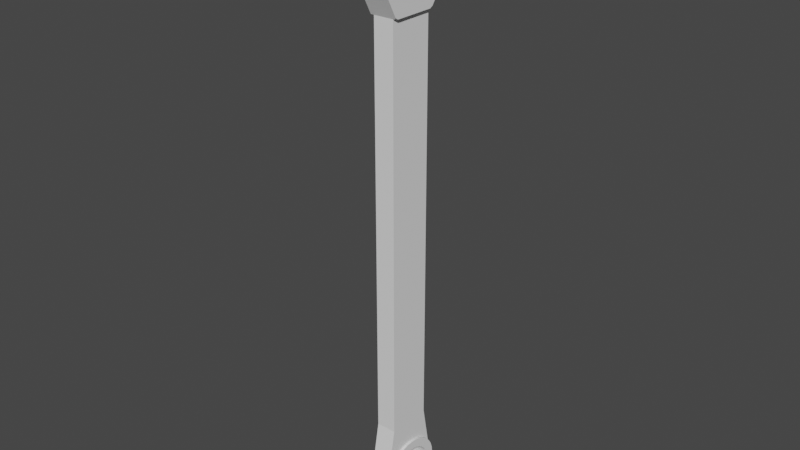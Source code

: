 # Source: wrenchi.blend  (saved by Blender 3.3.6; exported with 4.5.12 LTS)
import bpy
from mathutils import Matrix  # noqa: F401  (used for matrix-valued properties, if any)

bpy.ops.wm.read_factory_settings(use_empty=True)
scene = bpy.context.scene
scene.name = 'Scene'

# ---- collections
col_collection = bpy.data.collections.new('Collection'); scene.collection.children.link(col_collection)

# ---- world
world_world = bpy.data.worlds.new('World'); scene.world = world_world
world_world.use_nodes = True; world_world.node_tree.nodes.clear()
_N = world_world.node_tree.nodes; _L = world_world.node_tree.links
n0 = _N.new('ShaderNodeOutputWorld'); n0.name = 'World Output'; n0.location = (300, 300)
n1 = _N.new('ShaderNodeBackground'); n1.name = 'Background'; n1.location = (10, 300)
n1.inputs[0].default_value = (0.05088, 0.05088, 0.05088, 1.0)
_L.new(n1.outputs[0], n0.inputs[0])
n0.is_active_output = True
world_world.color = (0.05088, 0.05088, 0.05088)
world_world.use_sun_shadow = False
world_world.sun_shadow_jitter_overblur = 0.0

# ---- meshes
me_cube = bpy.data.meshes.new('Cube')
me_cube.from_pydata([(0.6031, 1.016, -6.562), (0.6031, -0.8016, -6.562), (0.003053, 1.016, -6.562), (0.003053, -0.8016, -6.562), (0.6031, 0.7774, 6.875), (0.003053, -0.5641, 6.875), (0.6031, -0.5641, 6.875), (0.003053, 0.7774, 6.875), (0.003053, 0.1015, -6.13), (0.6031, 0.1001, -6.13), (0.6031, 0.1015, 6.875), (0.003053, 0.1015, 6.875), (0.6031, 0.7774, -5.251), (0.6031, -0.5641, -5.251), (0.003053, 0.7774, -5.251), (0.003053, -0.5641, -5.251), (-0.07521, 1.116, -6.927), (0.6813, 1.116, -6.927), (-0.07521, 1.096, -7.108), (0.6813, 1.096, -7.108), (-0.07521, 1.04, -7.282), (0.6813, 1.04, -7.282), (-0.07521, 0.9471, -7.442), (0.6813, 0.9471, -7.442), (-0.07521, 0.8227, -7.583), (0.6813, 0.8227, -7.583), (-0.07521, 0.6712, -7.699), (0.6813, 0.6712, -7.699), (-0.07521, 0.4983, -7.784), (0.6813, 0.4983, -7.784), (-0.07521, 0.3107, -7.837), (0.6813, 0.3107, -7.837), (-0.07521, 0.1156, -7.855), (0.6813, 0.1156, -7.855), (-0.07521, -0.07947, -7.837), (0.6813, -0.07947, -7.837), (-0.07521, -0.2671, -7.784), (0.6813, -0.2671, -7.784), (-0.07521, -0.4399, -7.699), (0.6813, -0.4399, -7.699), (-0.07521, -0.5915, -7.583), (0.6813, -0.5915, -7.583), (-0.07521, -0.7158, -7.442), (0.6813, -0.7158, -7.442), (-0.07521, -0.8083, -7.282), (0.6813, -0.8083, -7.282), (-0.07521, -0.8652, -7.108), (0.6813, -0.8652, -7.108), (-0.07521, -0.8844, -6.927), (0.6813, -0.8844, -6.927), (-0.07521, -0.8652, -6.745), (0.6813, -0.8652, -6.745), (-0.07521, -0.8083, -6.571), (0.6813, -0.8083, -6.571), (-0.07521, -0.7158, -6.411), (0.6813, -0.7158, -6.411), (-0.07521, -0.5915, -6.27), (0.6813, -0.5915, -6.27), (-0.07521, -0.4399, -6.155), (0.6813, -0.4399, -6.155), (-0.07521, -0.2671, -6.069), (0.6813, -0.2671, -6.069), (-0.07521, -0.07947, -6.016), (0.6813, -0.07947, -6.016), (-0.07521, 0.1156, -5.998), (0.6813, 0.1156, -5.998), (-0.07521, 0.3107, -6.016), (0.6813, 0.3107, -6.016), (-0.07521, 0.4983, -6.069), (0.6813, 0.4983, -6.069), (-0.07521, 0.6712, -6.155), (0.6813, 0.6712, -6.155), (-0.07521, 0.8227, -6.27), (0.6813, 0.8227, -6.27), (-0.07521, 0.9471, -6.411), (0.6813, 0.9471, -6.411), (-0.07521, 1.04, -6.571), (0.6813, 1.04, -6.571), (-0.07521, 1.096, -6.745), (0.6813, 1.096, -6.745), (0.6813, 0.7196, -6.563), (0.6813, 0.8257, -6.801), (0.6813, 0.7853, -6.677), (0.6813, 0.4005, -7.539), (0.6813, 0.1284, -6.27), (0.6813, -0.01027, -6.282), (0.6813, 0.2671, -6.282), (0.6813, -0.2665, -6.381), (0.6813, 0.5234, -6.381), (0.6813, -0.1436, -6.32), (0.6813, 0.4005, -6.32), (0.6813, -0.5284, -6.677), (0.6813, -0.4627, -6.563), (0.6813, 0.8394, -6.93), (0.6813, 0.7853, -7.182), (0.6813, 0.8257, -7.058), (0.6813, -0.3743, -6.463), (0.6813, 0.6311, -6.463), (0.6813, -0.5689, -6.801), (0.6813, -0.5825, -6.93), (0.6813, -0.5689, -7.058), (0.6813, -0.5284, -7.182), (0.6813, 0.7196, -7.296), (0.6813, -0.4627, -7.296), (0.6813, 0.5234, -7.478), (0.6813, -0.2665, -7.478), (0.6813, 0.6311, -7.396), (0.6813, 0.1284, -7.59), (0.6813, 0.2671, -7.577), (0.6813, -0.1436, -7.539), (0.6813, -0.01027, -7.577), (0.6813, -0.3743, -7.396), (-0.07521, 0.7853, -7.182), (-0.07521, 0.6311, -7.396), (-0.07521, 0.7196, -7.296), (-0.07521, 0.5234, -6.381), (-0.07521, 0.8257, -6.801), (-0.07521, 0.8394, -6.93), (-0.07521, -0.4627, -7.296), (-0.07521, -0.5284, -7.182), (-0.07521, -0.5689, -7.058), (-0.07521, 0.8257, -7.058), (-0.07521, -0.2665, -7.478), (-0.07521, 0.5234, -7.478), (-0.07521, 0.1284, -7.59), (-0.07521, 0.2671, -7.577), (-0.07521, -0.01027, -7.577), (-0.07521, 0.4005, -7.539), (-0.07521, -0.1436, -7.539), (-0.07521, -0.3743, -7.396), (-0.07521, 0.1284, -6.27), (-0.07521, -0.01027, -6.282), (-0.07521, 0.2671, -6.282), (-0.07521, -0.2665, -6.381), (-0.07521, -0.3743, -6.463), (-0.07521, -0.1436, -6.32), (-0.07521, 0.4005, -6.32), (-0.07521, 0.7853, -6.677), (-0.07521, -0.4627, -6.563), (-0.07521, 0.7196, -6.563), (-0.07521, -0.5825, -6.93), (-0.07521, -0.5689, -6.801), (-0.07521, -0.5284, -6.677), (-0.07521, 0.6311, -6.463), (-0.09573, -0.5641, 6.875), (-0.09573, -1.422, 9.26), (-0.05062, -1.407, 9.302), (-0.09573, -1.37, 9.327), (-0.09573, 0.6005, 8.655), (-0.05062, 0.6447, 8.646), (-0.09573, 0.6643, 8.686), (-0.09573, 1.233, 7.53), (-0.09573, 1.285, 7.604), (-0.05062, 1.259, 7.567), (-0.09573, 0.7323, 6.875), (-0.09573, 0.8032, 6.912), (-0.05062, 0.7774, 6.875), (-0.09573, -0.585, 6.915), (-0.09573, -0.519, 6.875), (-0.09573, -0.3274, 8.892), (-0.05063, -0.3355, 8.847), (-0.09573, -0.2918, 8.839), (-0.09573, -0.8971, 7.513), (-0.05062, -0.918, 7.553), (-0.09573, -0.9462, 7.588), (-0.09573, 1.744, 9.059), (-0.09573, 1.724, 9.145), (-0.05062, 1.745, 9.105), (-0.09573, 1.723, 8.276), (-0.05062, 1.722, 8.231), (-0.09573, 1.696, 8.194), (-0.09573, -1.161, 7.856), (-0.05062, -1.189, 7.892), (-0.09573, -1.214, 7.929), (-0.09573, 1.652, 9.283), (-0.09573, 1.61, 9.363), (-0.05062, 1.631, 9.323), (-0.09573, -1.636, 8.64), (-0.09573, -1.626, 8.559), (-0.05062, -1.65, 8.597), (-0.05062, 1.517, 9.542), (-0.09573, 1.537, 9.502), (-0.09573, 1.496, 9.581), (-0.09573, 0.0564, 6.875), (-0.09573, 0.1466, 6.875), (-0.05062, 0.1015, 6.875), (-0.09573, -0.7238, 7.181), (-0.05062, -0.7447, 7.221), (-0.09573, -0.7656, 7.261), (-0.09573, -0.3785, 9.968), (-0.05062, -0.3406, 9.993), (-0.09573, -0.3032, 9.967), (-0.09573, -0.1479, 9.812), (-0.09573, -0.1767, 9.882), (-0.05062, -0.1391, 9.857), (-0.09573, 1.2, 9.795), (-0.05062, 1.219, 9.835), (-0.09573, 1.264, 9.836), (-0.09573, 1.317, 9.837), (-0.05062, 1.362, 9.838), (-0.09573, 1.383, 9.798), (0.6463, -0.3277, 8.836), (0.7063, -0.316, 8.895), (0.7063, -0.268, 8.824), (0.6463, 1.259, 7.567), (0.7063, 1.294, 7.616), (0.7063, 1.225, 7.518), (0.7063, 0.8117, 6.925), (0.7063, 0.7173, 6.875), (0.6463, 0.7774, 6.875), (0.7063, -0.7169, 7.168), (0.7063, -0.7725, 7.274), (0.6463, -0.7447, 7.221), (0.7063, -0.5041, 6.875), (0.7063, -0.592, 6.929), (0.6463, -0.5641, 6.875), (0.7063, 0.1616, 6.875), (0.7063, 0.04144, 6.875), (0.6463, 0.1015, 6.875), (0.7063, 0.5857, 8.657), (0.7063, 0.6708, 8.7), (0.6463, 0.6447, 8.646), (0.6463, 1.745, 9.105), (0.7063, 1.717, 9.158), (0.7063, 1.743, 9.044), (0.7063, 1.723, 8.291), (0.7063, 1.687, 8.181), (0.6463, 1.722, 8.231), (0.7063, -1.151, 7.845), (0.7063, -1.222, 7.942), (0.6463, -1.189, 7.892), (0.6463, -0.918, 7.553), (0.7063, -0.8902, 7.5), (0.7063, -0.9555, 7.6), (0.6463, 1.631, 9.323), (0.7063, 1.603, 9.376), (0.7063, 1.659, 9.27), (0.7063, -1.617, 8.547), (0.7063, -1.631, 8.654), (0.6463, -1.65, 8.597), (0.6463, 1.517, 9.542), (0.7063, 1.489, 9.595), (0.7063, 1.544, 9.488), (0.7063, -1.427, 9.245), (0.7063, -1.357, 9.335), (0.6463, -1.407, 9.302), (0.7063, -0.1867, 9.89), (0.7063, -0.1478, 9.797), (0.6463, -0.1369, 9.856), (0.6463, -0.3406, 9.993), (0.7063, -0.391, 9.96), (0.7063, -0.2907, 9.959), (0.7063, 1.302, 9.837), (0.7063, 1.39, 9.784), (0.6463, 1.362, 9.838), (0.6463, 1.219, 9.835), (0.7063, 1.193, 9.781), (0.7063, 1.279, 9.836)], [], [(8, 9, 1, 3), (14, 7, 4, 12), (15, 14, 2, 8, 3), (12, 4, 10, 6, 13), (13, 6, 5, 15), (2, 0, 9, 8), (12, 13, 1, 9, 0), (1, 13, 15, 3), (2, 14, 12, 0), (215, 214, 210, 212, 187, 186, 144), (256, 255, 196, 195, 150, 149, 221, 220), (6, 10, 218, 217, 213, 215), (212, 211, 232, 231, 163, 162, 188, 187), (157, 144, 186), (10, 4, 209, 208, 216, 218), (169, 168, 165, 167, 222, 224, 225, 227), (5, 6, 215, 144), (202, 201, 160, 159, 192, 194, 248, 247), (15, 5, 11, 7, 14), (11, 5, 144, 183, 185), (7, 11, 185, 184, 154, 156), (242, 241, 253, 252, 257, 256, 220, 219, 203, 202, 247, 246, 251, 250, 244, 243, 238, 237, 229, 228, 233, 232, 211, 210, 214, 213, 217, 216, 208, 207, 206, 205, 226, 225, 224, 223, 236, 235), (230, 229, 237, 239, 179, 178, 173, 172), (231, 233, 228, 230, 172, 171, 164, 163), (167, 166, 174, 176, 234, 236, 223, 222), (245, 244, 250, 249, 190, 189, 147, 146), (246, 248, 194, 193, 191, 190, 249, 251), (239, 238, 243, 245, 146, 145, 177, 179), (176, 175, 181, 180, 240, 242, 235, 234), (197, 196, 255, 257, 252, 254, 199, 198), (4, 7, 156, 209), (16, 17, 19, 18), (18, 19, 21, 20), (20, 21, 23, 22), (22, 23, 25, 24), (24, 25, 27, 26), (26, 27, 29, 28), (28, 29, 31, 30), (30, 31, 33, 32), (32, 33, 35, 34), (34, 35, 37, 36), (36, 37, 39, 38), (38, 39, 41, 40), (40, 41, 43, 42), (42, 43, 45, 44), (44, 45, 47, 46), (46, 47, 49, 48), (48, 49, 51, 50), (50, 51, 53, 52), (52, 53, 55, 54), (54, 55, 57, 56), (56, 57, 59, 58), (58, 59, 61, 60), (60, 61, 63, 62), (62, 63, 65, 64), (64, 65, 67, 66), (66, 67, 69, 68), (68, 69, 71, 70), (70, 71, 73, 72), (72, 73, 75, 74), (74, 75, 77, 76), (76, 77, 79, 78), (78, 79, 17, 16), (77, 75, 73, 71, 69, 67, 65, 63, 61, 59, 57, 55, 53, 51, 49, 47, 45, 43, 41, 39, 37, 35, 33, 31, 29, 27, 25, 23, 21, 94, 102, 106, 104, 83, 108, 107, 110, 109, 105, 111, 103, 101, 100, 99, 98, 91, 92, 96, 87, 89, 85, 84, 86, 90, 88, 97, 80, 82), (94, 21, 19, 17, 79, 77, 82, 81, 93, 95), (114, 22, 24, 26, 28, 30, 32, 34, 36, 38, 40, 42, 44, 46, 48, 50, 52, 54, 56, 58, 60, 62, 64, 66, 68, 70, 72, 74, 76, 78, 116, 137, 139, 143, 115, 136, 132, 130, 131, 135, 133, 134, 138, 142, 141, 140, 120, 119, 118, 129, 122, 128, 126, 124, 125, 127, 123, 113), (116, 78, 16, 18, 20, 22, 114, 112, 121, 117), (121, 95, 93, 117), (112, 94, 95, 121), (114, 102, 94, 112), (113, 106, 102, 114), (104, 106, 113, 123), (83, 104, 123, 127), (108, 83, 127, 125), (107, 108, 125, 124), (110, 107, 124, 126), (109, 110, 126, 128), (105, 109, 128, 122), (111, 105, 122, 129), (103, 111, 129, 118), (101, 103, 118, 119), (100, 101, 119, 120), (99, 100, 120, 140), (98, 99, 140, 141), (91, 98, 141, 142), (92, 91, 142, 138), (96, 92, 138, 134), (133, 87, 96, 134), (135, 89, 87, 133), (131, 85, 89, 135), (130, 84, 85, 131), (132, 86, 84, 130), (136, 90, 86, 132), (115, 88, 90, 136), (143, 97, 88, 115), (139, 80, 97, 143), (137, 82, 80, 139), (116, 81, 82, 137), (117, 93, 81, 116), (156, 155, 151, 153, 204, 206, 207, 209), (144, 158, 183), (153, 152, 170, 169, 227, 226, 205, 204), (180, 182, 200, 199, 254, 253, 241, 240), (145, 146, 147), (148, 149, 150), (151, 152, 153), (154, 155, 156), (157, 158, 144), (159, 160, 161), (162, 163, 164), (165, 166, 167), (168, 169, 170), (171, 172, 173), (174, 175, 176), (177, 178, 179), (180, 181, 182), (183, 184, 185), (186, 187, 188), (189, 190, 191), (192, 193, 194), (195, 196, 197), (198, 199, 200), (184, 183, 158, 157, 186, 188, 162, 164, 171, 173, 178, 177, 145, 147, 189, 191, 193, 192, 159, 161, 148, 150, 195, 197, 198, 200, 182, 181, 175, 174, 166, 165, 168, 170, 152, 151, 155, 154), (201, 202, 203), (204, 205, 206), (209, 207, 208), (210, 211, 212), (215, 213, 214), (216, 217, 218), (219, 220, 221), (222, 223, 224), (225, 226, 227), (228, 229, 230), (231, 232, 233), (234, 235, 236), (237, 238, 239), (240, 241, 242), (243, 244, 245), (246, 247, 248), (249, 250, 251), (252, 253, 254), (255, 256, 257), (219, 221, 149, 148, 161, 160, 201, 203)])
_uv = me_cube.uv_layers.new(name='UVMap')
_uv.uv.foreach_set('vector', [0.125, 0.626, 0.375, 0.626, 0.375, 0.75, 0.125, 0.75, 0.3854, 0.25, 0.6009, 0.25, 0.6009, 0.5, 0.3854, 0.5, 0.3854, 0.0, 0.3854, 0.25, 0.375, 0.25, 0.375, 0.124, 0.375, 0.0, 0.3854, 0.5, 0.6009, 0.5, 0.6009, 0.626, 0.6009, 0.75, 0.3854, 0.75, 0.3854, 0.75, 0.6009, 0.75, 0.6009, 1.0, 0.3854, 1.0, 0.125, 0.5, 0.375, 0.5, 0.375, 0.626, 0.125, 0.626, 0.3854, 0.5, 0.3854, 0.75, 0.375, 0.75, 0.375, 0.626, 0.375, 0.5, 0.375, 0.75, 0.3854, 0.75, 0.3854, 1.0, 0.375, 1.0, 0.375, 0.25, 0.3854, 0.25, 0.3854, 0.5, 0.375, 0.5, 0.6009, 0.7687, 0.6019, 0.75, 0.6061, 0.75, 0.6071, 0.7687, 0.6071, 0.9859, 0.6063, 1.0, 0.6009, 1.0, 0.625, 0.5186, 0.6437, 0.5135, 0.8609, 0.5135, 0.875, 0.5174, 0.875, 0.6221, 0.8609, 0.626, 0.6437, 0.626, 0.625, 0.6208, 0.6009, 0.75, 0.6009, 0.626, 0.6009, 0.626, 0.6009, 0.6371, 0.6009, 0.7388, 0.6009, 0.75, 0.6071, 0.7687, 0.608, 0.75, 0.612, 0.75, 0.613, 0.7687, 0.613, 0.9859, 0.6122, 1.0, 0.6078, 1.0, 0.6071, 0.9859, 0.6016, 0.0, 0.6009, 0.0, 0.6063, 0.0, 0.6009, 0.626, 0.6009, 0.5, 0.6009, 0.5, 0.6009, 0.5112, 0.6009, 0.6148, 0.6009, 0.626, 0.613, 0.2641, 0.6133, 0.25, 0.6187, 0.25, 0.619, 0.2641, 0.619, 0.4813, 0.6186, 0.5, 0.6134, 0.5, 0.613, 0.4813, 0.6009, 1.0, 0.6009, 0.75, 0.6009, 0.75, 0.6009, 1.0, 0.625, 0.6848, 0.6437, 0.6819, 0.8609, 0.6828, 0.875, 0.6851, 0.875, 0.7321, 0.8609, 0.7344, 0.6437, 0.7343, 0.625, 0.7313, 0.3854, 0.0, 0.6009, 0.0, 0.6009, 0.124, 0.6009, 0.25, 0.3854, 0.25, 0.6009, 0.124, 0.6009, 0.0, 0.6009, 0.0, 0.6009, 0.1156, 0.6009, 0.124, 0.6009, 0.25, 0.6009, 0.124, 0.6009, 0.124, 0.6009, 0.1325, 0.6009, 0.2416, 0.6009, 0.25, 0.6216, 0.5, 0.6224, 0.5, 0.6237, 0.5, 0.6244, 0.5057, 0.6246, 0.5078, 0.625, 0.5186, 0.625, 0.6208, 0.625, 0.6293, 0.625, 0.6784, 0.625, 0.6848, 0.625, 0.7313, 0.6249, 0.7381, 0.6246, 0.7462, 0.6243, 0.75, 0.6221, 0.75, 0.6219, 0.75, 0.6206, 0.75, 0.6204, 0.75, 0.6191, 0.75, 0.6181, 0.75, 0.6138, 0.75, 0.612, 0.75, 0.608, 0.75, 0.6061, 0.75, 0.6019, 0.75, 0.6009, 0.7388, 0.6009, 0.6371, 0.6009, 0.6148, 0.6009, 0.5112, 0.6014, 0.5, 0.6066, 0.5, 0.6075, 0.5, 0.6125, 0.5, 0.6134, 0.5, 0.6186, 0.5, 0.6193, 0.5, 0.6201, 0.5, 0.6209, 0.5, 0.619, 0.7687, 0.6191, 0.75, 0.6204, 0.75, 0.6205, 0.7687, 0.6205, 0.9859, 0.6204, 1.0, 0.6191, 1.0, 0.619, 0.9859, 0.613, 0.7687, 0.6138, 0.75, 0.6181, 0.75, 0.619, 0.7687, 0.619, 0.9859, 0.6184, 1.0, 0.6136, 1.0, 0.613, 0.9859, 0.619, 0.2641, 0.6193, 0.25, 0.6202, 0.25, 0.6205, 0.2641, 0.6205, 0.4813, 0.6201, 0.5, 0.6193, 0.5, 0.619, 0.4813, 0.622, 0.7687, 0.6221, 0.75, 0.6243, 0.75, 0.6244, 0.7687, 0.6244, 0.9859, 0.6243, 1.0, 0.6221, 1.0, 0.622, 0.9859, 0.625, 0.7381, 0.6437, 0.7343, 0.8609, 0.7344, 0.875, 0.7373, 0.875, 0.7471, 0.8609, 0.75, 0.6437, 0.75, 0.625, 0.7462, 0.6205, 0.7687, 0.6206, 0.75, 0.6219, 0.75, 0.622, 0.7687, 0.622, 0.9859, 0.6219, 1.0, 0.6206, 1.0, 0.6205, 0.9859, 0.6205, 0.2641, 0.6208, 0.25, 0.6217, 0.25, 0.622, 0.2641, 0.622, 0.4813, 0.6216, 0.5, 0.6209, 0.5, 0.6205, 0.4813, 0.875, 0.5093, 0.8609, 0.5135, 0.6437, 0.5135, 0.625, 0.5078, 0.625, 0.5057, 0.6437, 0.5, 0.8609, 0.5, 0.875, 0.5043, 0.6009, 0.5, 0.6009, 0.25, 0.6009, 0.25, 0.6009, 0.5, 1.0, 0.5, 1.0, 1.0, 0.9688, 1.0, 0.9688, 0.5, 0.9688, 0.5, 0.9688, 1.0, 0.9375, 1.0, 0.9375, 0.5, 0.9375, 0.5, 0.9375, 1.0, 0.9062, 1.0, 0.9062, 0.5, 0.9062, 0.5, 0.9062, 1.0, 0.875, 1.0, 0.875, 0.5, 0.875, 0.5, 0.875, 1.0, 0.8438, 1.0, 0.8438, 0.5, 0.8438, 0.5, 0.8438, 1.0, 0.8125, 1.0, 0.8125, 0.5, 0.8125, 0.5, 0.8125, 1.0, 0.7812, 1.0, 0.7812, 0.5, 0.7812, 0.5, 0.7812, 1.0, 0.75, 1.0, 0.75, 0.5, 0.75, 0.5, 0.75, 1.0, 0.7188, 1.0, 0.7188, 0.5, 0.7188, 0.5, 0.7188, 1.0, 0.6875, 1.0, 0.6875, 0.5, 0.6875, 0.5, 0.6875, 1.0, 0.6562, 1.0, 0.6562, 0.5, 0.6562, 0.5, 0.6562, 1.0, 0.625, 1.0, 0.625, 0.5, 0.625, 0.5, 0.625, 1.0, 0.5938, 1.0, 0.5938, 0.5, 0.5938, 0.5, 0.5938, 1.0, 0.5625, 1.0, 0.5625, 0.5, 0.5625, 0.5, 0.5625, 1.0, 0.5312, 1.0, 0.5312, 0.5, 0.5312, 0.5, 0.5312, 1.0, 0.5, 1.0, 0.5, 0.5, 0.5, 0.5, 0.5, 1.0, 0.4688, 1.0, 0.4688, 0.5, 0.4688, 0.5, 0.4688, 1.0, 0.4375, 1.0, 0.4375, 0.5, 0.4375, 0.5, 0.4375, 1.0, 0.4062, 1.0, 0.4062, 0.5, 0.4062, 0.5, 0.4062, 1.0, 0.375, 1.0, 0.375, 0.5, 0.375, 0.5, 0.375, 1.0, 0.3438, 1.0, 0.3438, 0.5, 0.3438, 0.5, 0.3438, 1.0, 0.3125, 1.0, 0.3125, 0.5, 0.3125, 0.5, 0.3125, 1.0, 0.2812, 1.0, 0.2812, 0.5, 0.2812, 0.5, 0.2812, 1.0, 0.25, 1.0, 0.25, 0.5, 0.25, 0.5, 0.25, 1.0, 0.2188, 1.0, 0.2188, 0.5, 0.2188, 0.5, 0.2188, 1.0, 0.1875, 1.0, 0.1875, 0.5, 0.1875, 0.5, 0.1875, 1.0, 0.1562, 1.0, 0.1562, 0.5, 0.1562, 0.5, 0.1562, 1.0, 0.125, 1.0, 0.125, 0.5, 0.125, 0.5, 0.125, 1.0, 0.09375, 1.0, 0.09375, 0.5, 0.09375, 0.5, 0.09375, 1.0, 0.0625, 1.0, 0.0625, 0.5, 0.0625, 0.5, 0.0625, 1.0, 0.03125, 1.0, 0.03125, 0.5, 0.03125, 0.5, 0.03125, 1.0, 0.0, 1.0, 0.0, 0.5, 0.1582, 0.4717, 0.1167, 0.4496, 0.08029, 0.4197, 0.05045, 0.3833, 0.02827, 0.3418, 0.01461, 0.2968, 0.01, 0.25, 0.01461, 0.2032, 0.02827, 0.1582, 0.05045, 0.1167, 0.08029, 0.08029, 0.1167, 0.05045, 0.1582, 0.02827, 0.2032, 0.01461, 0.25, 0.01, 0.2968, 0.01461, 0.3418, 0.02827, 0.3833, 0.05045, 0.4197, 0.08029, 0.4496, 0.1167, 0.4717, 0.1582, 0.4854, 0.2032, 0.49, 0.25, 0.4854, 0.2968, 0.4717, 0.3418, 0.4496, 0.3833, 0.4197, 0.4197, 0.3833, 0.4496, 0.3418, 0.4717, 0.3161, 0.4107, 0.3456, 0.3949, 0.3714, 0.3737, 0.3926, 0.3479, 0.4084, 0.3184, 0.4181, 0.2864, 0.4214, 0.2531, 0.4181, 0.2198, 0.4084, 0.1878, 0.3926, 0.1583, 0.3714, 0.1324, 0.3456, 0.1112, 0.3161, 0.09544, 0.2841, 0.08573, 0.2508, 0.08245, 0.2175, 0.08573, 0.1855, 0.09544, 0.156, 0.1112, 0.1301, 0.1324, 0.1089, 0.1583, 0.09313, 0.1878, 0.08342, 0.2198, 0.08014, 0.2531, 0.08342, 0.2864, 0.09313, 0.3184, 0.1089, 0.3479, 0.1301, 0.3737, 0.156, 0.3949, 0.1855, 0.4107, 0.3161, 0.4107, 0.3418, 0.4717, 0.2968, 0.4854, 0.25, 0.49, 0.2032, 0.4854, 0.1582, 0.4717, 0.1855, 0.4107, 0.2175, 0.4204, 0.2508, 0.4237, 0.2841, 0.4204, 0.8456, 0.3949, 0.8833, 0.4496, 0.9197, 0.4197, 0.9496, 0.3833, 0.9717, 0.3418, 0.9854, 0.2968, 0.99, 0.25, 0.9854, 0.2032, 0.9717, 0.1582, 0.9496, 0.1167, 0.9197, 0.08029, 0.8833, 0.05045, 0.8418, 0.02827, 0.7968, 0.01461, 0.75, 0.01, 0.7032, 0.01461, 0.6582, 0.02827, 0.6167, 0.05045, 0.5803, 0.08029, 0.5504, 0.1167, 0.5283, 0.1582, 0.5146, 0.2032, 0.51, 0.25, 0.5146, 0.2968, 0.5283, 0.3418, 0.5504, 0.3833, 0.5803, 0.4197, 0.6167, 0.4496, 0.6582, 0.4717, 0.7032, 0.4854, 0.7175, 0.4204, 0.6855, 0.4107, 0.656, 0.3949, 0.6301, 0.3737, 0.6089, 0.3479, 0.5931, 0.3184, 0.5834, 0.2864, 0.5801, 0.2531, 0.5834, 0.2198, 0.5931, 0.1878, 0.6089, 0.1583, 0.6301, 0.1324, 0.656, 0.1112, 0.6855, 0.09544, 0.7175, 0.08573, 0.7508, 0.08245, 0.7841, 0.08573, 0.8161, 0.09544, 0.8456, 0.1112, 0.8714, 0.1324, 0.8926, 0.1583, 0.9084, 0.1878, 0.9181, 0.2198, 0.9214, 0.2531, 0.9181, 0.2864, 0.9084, 0.3184, 0.8926, 0.3479, 0.8714, 0.3737, 0.7175, 0.4204, 0.7032, 0.4854, 0.75, 0.49, 0.7968, 0.4854, 0.8418, 0.4717, 0.8833, 0.4496, 0.8456, 0.3949, 0.8161, 0.4107, 0.7841, 0.4204, 0.7508, 0.4237, 0.9688, 0.7026, 0.9688, 0.8922, 1.0, 0.8922, 1.0, 0.7026, 0.9375, 0.7026, 0.9375, 0.8922, 0.9688, 0.8922, 0.9688, 0.7026, 0.9062, 0.7026, 0.9062, 0.8922, 0.9375, 0.8922, 0.9375, 0.7026, 0.875, 0.7026, 0.875, 0.8922, 0.9062, 0.8922, 0.9062, 0.7026, 0.8438, 0.8922, 0.875, 0.8922, 0.875, 0.7026, 0.8438, 0.7026, 0.8125, 0.8922, 0.8438, 0.8922, 0.8438, 0.7026, 0.8125, 0.7026, 0.7812, 0.8922, 0.8125, 0.8922, 0.8125, 0.7026, 0.7812, 0.7026, 0.75, 0.8922, 0.7812, 0.8922, 0.7812, 0.7026, 0.75, 0.7026, 0.7188, 0.8922, 0.75, 0.8922, 0.75, 0.7026, 0.7188, 0.7026, 0.6875, 0.8922, 0.7188, 0.8922, 0.7188, 0.7026, 0.6875, 0.7026, 0.6562, 0.8922, 0.6875, 0.8922, 0.6875, 0.7026, 0.6562, 0.7026, 0.625, 0.8922, 0.6562, 0.8922, 0.6562, 0.7026, 0.625, 0.7026, 0.5938, 0.8922, 0.625, 0.8922, 0.625, 0.7026, 0.5938, 0.7026, 0.5625, 0.8922, 0.5938, 0.8922, 0.5938, 0.7026, 0.5625, 0.7026, 0.5312, 0.8922, 0.5625, 0.8922, 0.5625, 0.7026, 0.5312, 0.7026, 0.5, 0.8922, 0.5312, 0.8922, 0.5312, 0.7026, 0.5, 0.7026, 0.4688, 0.8922, 0.5, 0.8922, 0.5, 0.7026, 0.4688, 0.7026, 0.4375, 0.8922, 0.4688, 0.8922, 0.4688, 0.7026, 0.4375, 0.7026, 0.4062, 0.8922, 0.4375, 0.8922, 0.4375, 0.7026, 0.4062, 0.7026, 0.375, 0.8922, 0.4062, 0.8922, 0.4062, 0.7026, 0.375, 0.7026, 0.3438, 0.7026, 0.3438, 0.8922, 0.375, 0.8922, 0.375, 0.7026, 0.3125, 0.7026, 0.3125, 0.8922, 0.3438, 0.8922, 0.3438, 0.7026, 0.2812, 0.7026, 0.2812, 0.8922, 0.3125, 0.8922, 0.3125, 0.7026, 0.25, 0.7026, 0.25, 0.8922, 0.2812, 0.8922, 0.2812, 0.7026, 0.2188, 0.7026, 0.2188, 0.8922, 0.25, 0.8922, 0.25, 0.7026, 0.1875, 0.7026, 0.1875, 0.8922, 0.2188, 0.8922, 0.2188, 0.7026, 0.1562, 0.7026, 0.1562, 0.8922, 0.1875, 0.8922, 0.1875, 0.7026, 0.125, 0.7026, 0.125, 0.8922, 0.1562, 0.8922, 0.1562, 0.7026, 0.09375, 0.7026, 0.09375, 0.8922, 0.125, 0.8922, 0.125, 0.7026, 0.0625, 0.7026, 0.0625, 0.8922, 0.09375, 0.8922, 0.09375, 0.7026, 0.03125, 0.7026, 0.03125, 0.8922, 0.0625, 0.8922, 0.0625, 0.7026, 0.0, 0.7026, 0.0, 0.8922, 0.03125, 0.8922, 0.03125, 0.7026, 0.6009, 0.2641, 0.6012, 0.25, 0.6067, 0.25, 0.6071, 0.2641, 0.6071, 0.4813, 0.6066, 0.5, 0.6014, 0.5, 0.6009, 0.4813, 0.6009, 0.0, 0.6009, 0.008407, 0.6009, 0.1156, 0.6071, 0.2641, 0.6074, 0.25, 0.6126, 0.25, 0.613, 0.2641, 0.613, 0.4813, 0.6125, 0.5, 0.6075, 0.5, 0.6071, 0.4813, 0.622, 0.2641, 0.6223, 0.25, 0.6238, 0.25, 0.624, 0.2641, 0.624, 0.4813, 0.6237, 0.5, 0.6224, 0.5, 0.622, 0.4813, 0.6219, 0.0, 0.622, 0.9859, 0.6221, 1.0, 0.625, 0.1215, 0.8609, 0.626, 0.875, 0.6221, 0.6067, 0.25, 0.6074, 0.25, 0.6071, 0.2641, 0.6009, 0.2416, 0.6012, 0.25, 0.6009, 0.25, 0.6016, 0.0, 0.6009, 0.008407, 0.6009, 0.0, 0.625, 0.06492, 0.8609, 0.6828, 0.875, 0.6803, 0.6122, 0.0, 0.613, 0.9859, 0.6136, 1.0, 0.6187, 0.25, 0.6193, 0.25, 0.619, 0.2641, 0.6133, 0.25, 0.613, 0.2641, 0.6126, 0.25, 0.6184, 0.0, 0.619, 0.9859, 0.6191, 1.0, 0.6202, 0.25, 0.6208, 0.25, 0.6205, 0.2641, 0.6206, 1.0, 0.6204, 0.0, 0.6205, 0.9859, 0.622, 0.2641, 0.6217, 0.25, 0.6223, 0.25, 0.6009, 0.1156, 0.6009, 0.1325, 0.6009, 0.124, 0.6063, 0.0, 0.6071, 0.9859, 0.6078, 1.0, 0.6243, 0.0, 0.6244, 0.9859, 0.875, 0.7471, 0.875, 0.7321, 0.6249, 0.0127, 0.8609, 0.7344, 0.625, 0.2326, 0.8609, 0.5135, 0.875, 0.5093, 0.6243, 0.2457, 0.8609, 0.5, 0.6238, 0.25, 0.6009, 0.1325, 0.6009, 0.1156, 0.6009, 0.008407, 0.6016, 0.0, 0.6063, 0.0, 0.6078, 0.0, 0.6122, 0.0, 0.6136, 0.0, 0.6184, 0.0, 0.6191, 0.0, 0.6204, 0.0, 0.6206, 0.0, 0.6219, 0.0, 0.6221, 0.0, 0.6243, 0.0, 0.6245, 0.002895, 0.6249, 0.0127, 0.625, 0.01786, 0.625, 0.06492, 0.625, 0.06974, 0.625, 0.1215, 0.625, 0.1279, 0.625, 0.2326, 0.6247, 0.2407, 0.6243, 0.2457, 0.6238, 0.25, 0.6223, 0.25, 0.6217, 0.25, 0.6208, 0.25, 0.6202, 0.25, 0.6193, 0.25, 0.6187, 0.25, 0.6133, 0.25, 0.6126, 0.25, 0.6074, 0.25, 0.6067, 0.25, 0.6012, 0.25, 0.6009, 0.2416, 0.6437, 0.6819, 0.625, 0.6848, 0.625, 0.6784, 0.6071, 0.4813, 0.6075, 0.5, 0.6066, 0.5, 0.6009, 0.5, 0.6014, 0.5, 0.6009, 0.5112, 0.6061, 0.75, 0.608, 0.75, 0.6071, 0.7687, 0.6009, 0.75, 0.6009, 0.7388, 0.6019, 0.75, 0.6009, 0.6148, 0.6009, 0.6371, 0.6009, 0.626, 0.625, 0.6293, 0.625, 0.6208, 0.6437, 0.626, 0.619, 0.4813, 0.6193, 0.5, 0.6186, 0.5, 0.6134, 0.5, 0.6125, 0.5, 0.613, 0.4813, 0.6181, 0.75, 0.6191, 0.75, 0.619, 0.7687, 0.613, 0.7687, 0.612, 0.75, 0.6138, 0.75, 0.6205, 0.4813, 0.6209, 0.5, 0.6201, 0.5, 0.6204, 0.75, 0.6206, 0.75, 0.6205, 0.7687, 0.622, 0.4813, 0.6224, 0.5, 0.6216, 0.5, 0.6219, 0.75, 0.6221, 0.75, 0.622, 0.7687, 0.625, 0.7381, 0.625, 0.7313, 0.6437, 0.7343, 0.6437, 0.75, 0.6243, 0.75, 0.6246, 0.7462, 0.625, 0.5057, 0.6237, 0.5, 0.624, 0.4813, 0.6437, 0.5135, 0.625, 0.5186, 0.6246, 0.5078, 0.625, 0.6293, 0.6437, 0.626, 0.8609, 0.626, 0.875, 0.6285, 0.875, 0.6803, 0.8609, 0.6828, 0.6437, 0.6819, 0.625, 0.6784])
me_cube.materials.append(None)
me_cube.use_mirror_vertex_groups = False
me_cube.update()

# ---- objects
ob_wrench = bpy.data.objects.new('Wrench', me_cube)

# ---- transforms, parenting, visibility, modifiers, constraints
ob_wrench.location = (0.4332, -11.14, 7.937)
ob_wrench.lock_rotations_4d = False
ob_wrench.empty_display_type = 'ARROWS'
ob_wrench.lineart.crease_threshold = 0.0
_m = ob_wrench.modifiers.new('Triangulate', 'TRIANGULATE')

# ---- collection membership
col_collection.objects.link(ob_wrench)

# ---- scene / render settings (as saved in the file)
scene.frame_start = 1; scene.frame_end = 250; scene.frame_set(10)
scene.render.engine = 'BLENDER_EEVEE_NEXT'
scene.cycles.sampling_pattern = 'TABULATED_SOBOL'
scene.cycles.use_light_tree = False
scene.eevee.use_gtao = True
scene.eevee.gtao_distance = 1.0
scene.view_settings.view_transform = 'Filmic'
bpy.context.view_layer.update()

# ---- added for rendering (the .blend has no active camera and no usable light): camera, sun
cam_auto = bpy.data.cameras.new('AutoCamera')
cam_auto.lens = 50.0
cam_auto.sensor_width = 36.0
cam_auto.clip_end = 1000.0
ob_auto_camera = bpy.data.objects.new('AutoCamera', cam_auto)
scene.collection.objects.link(ob_auto_camera)
ob_auto_camera.location = (17.5641, -31.2801, 22.4664)
ob_auto_camera.rotation_euler = (1.09748, -7.21219e-08, 0.694738)
scene.camera = ob_auto_camera
light_auto_sun = bpy.data.lights.new('AutoSun', 'SUN')
light_auto_sun.energy = 3.0
light_auto_sun.angle = 0.0523599
ob_auto_sun = bpy.data.objects.new('AutoSun', light_auto_sun)
scene.collection.objects.link(ob_auto_sun)
ob_auto_sun.rotation_euler = (0.872665, 0.174533, 0.523599)
bpy.context.view_layer.update()
